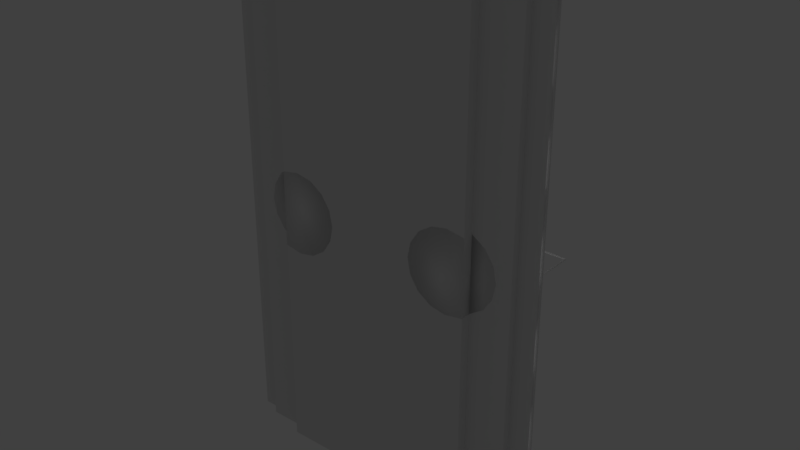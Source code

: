 # Source: tunnel.blend  (saved by Blender 2.77.0; exported with 4.5.12 LTS)
import bpy
from mathutils import Matrix  # noqa: F401  (used for matrix-valued properties, if any)

bpy.ops.wm.read_factory_settings(use_empty=True)
scene = bpy.context.scene
scene.name = 'Scene'

# ---- collections
col_collection_1 = bpy.data.collections.new('Collection 1'); scene.collection.children.link(col_collection_1)

# ---- materials (node trees are filled in below, after node groups)
mat_ray_material = bpy.data.materials.new('RAY_MATERIAL')
mat_ray_material.alpha_threshold = 0.0
mat_ray_material.use_transparent_shadow = False
mat_ray_material.preview_render_type = 'CUBE'
mat_ray_material.roughness = 0.5
mat_material = bpy.data.materials.new('MATERIAL')
mat_material.alpha_threshold = 0.0
mat_material.use_transparent_shadow = False
mat_material.preview_render_type = 'CUBE'
mat_material.roughness = 0.5

# ---- material node trees

# ---- world
world_world = bpy.data.worlds.new('World'); scene.world = world_world
world_world.color = (0.05088, 0.05088, 0.05088)
world_world.use_sun_shadow = False
world_world.sun_shadow_jitter_overblur = 0.0
world_world.cycles.sampling_method = 'MANUAL'

# ---- lights
light_x = bpy.data.lights.new('포인트', 'POINT')
light_x.transmission_factor = 0.0
light_x.energy = 1e+05
light_x.shadow_buffer_clip_start = 0.5
light_x.shadow_soft_size = 0.1
light_x.shadow_maximum_resolution = 0.006
light_x.use_absolute_resolution = True

# ---- meshes
me_x = bpy.data.meshes.new('원뿔')
me_x.from_pydata([(2.062, 1.0, -0.4949), (2.5, 0.9239, -0.4949), (2.812, -2.98e-08, 1.505), (2.5, -0.9239, -0.4949), (2.063, -1.0, -0.4949), (1.68, -0.9239, -0.4949), (1.355, -0.7071, -0.4949), (1.139, -0.3827, -0.4949), (1.063, -2.98e-08, -0.4949), (1.139, 0.3827, -0.4949), (1.355, 0.7071, -0.4949), (1.68, 0.9239, -0.4949), (2.5, 0.9239, -0.2449), (2.832, 0.7071, -0.2449), (3.049, 0.3827, -0.2449), (3.125, -5.96e-08, -0.2449), (3.049, -0.3827, -0.2449), (2.832, -0.7071, -0.2449), (2.5, -0.9239, -0.2449), (-2.062, 1.0, -0.4949), (-2.5, 0.9239, -0.4949), (-2.812, -2.98e-08, 1.505), (-2.5, -0.9239, -0.4949), (-2.063, -1.0, -0.4949), (-1.68, -0.9239, -0.4949), (-1.355, -0.7071, -0.4949), (-1.139, -0.3827, -0.4949), (-1.062, -2.98e-08, -0.4949), (-1.139, 0.3827, -0.4949), (-1.355, 0.7071, -0.4949), (-1.68, 0.9239, -0.4949), (-2.5, 0.9239, -0.2449), (-2.832, 0.7071, -0.2449), (-3.049, 0.3827, -0.2449), (-3.125, -5.96e-08, -0.2449), (-3.049, -0.3827, -0.2449), (-2.832, -0.7071, -0.2449), (-2.5, -0.9239, -0.2449)], [], [(4, 2, 5), (5, 2, 6), (6, 2, 7), (7, 2, 8), (8, 2, 9), (9, 2, 10), (10, 2, 11), (11, 2, 0), (0, 1, 3, 4, 5, 6, 7, 8, 9, 10, 11), (3, 1, 12, 18), (12, 13, 14, 15, 16, 17, 18), (17, 16, 2), (2, 16, 15), (14, 2, 15), (13, 2, 14), (17, 2, 18), (13, 12, 2), (1, 0, 12), (2, 12, 0), (4, 18, 2), (3, 18, 4), (23, 24, 21), (24, 25, 21), (25, 26, 21), (26, 27, 21), (27, 28, 21), (28, 29, 21), (29, 30, 21), (30, 19, 21), (19, 30, 29, 28, 27, 26, 25, 24, 23, 22, 20), (22, 37, 31, 20), (31, 37, 36, 35, 34, 33, 32), (36, 21, 35), (21, 34, 35), (33, 34, 21), (32, 33, 21), (36, 37, 21), (32, 21, 31), (20, 31, 19), (21, 19, 31), (23, 21, 37), (22, 23, 37)])
me_x.polygons.foreach_set('use_smooth', [True] * 42)
_uv = me_x.uv_layers.new(name='UV 맵')
_uv.uv.foreach_set('vector', [0.1172, 0.1805, 0.1053, 0.3518, 0.1159, 0.1436, 0.1159, 0.1436, 0.1053, 0.3518, 0.1142, 0.1118, 0.1142, 0.1118, 0.1053, 0.3518, 0.112, 0.08735, 0.112, 0.08735, 0.1053, 0.3518, 0.1095, 0.07231, 0.1077, 0.6368, 0.1053, 0.3518, 0.1102, 0.6259, 0.1102, 0.6259, 0.1053, 0.3518, 0.1125, 0.6052, 0.1125, 0.6052, 0.1053, 0.3518, 0.1145, 0.5765, 0.1145, 0.5765, 0.1053, 0.3518, 0.116, 0.5419, 0.1167, 0.6862, 0.1176, 0.7323, 0.1064, 0.8203, 0.1046, 0.7815, 0.1039, 0.7407, 0.1043, 0.6989, 0.1056, 0.6624, 0.1077, 0.6368, 0.1102, 0.6259, 0.1129, 0.6315, 0.1151, 0.6527, 0.1064, 0.8203, 0.1176, 0.7323, 0.1183, 0.7566, 0.1071, 0.8446, 0.1183, 0.7566, 0.118, 0.7992, 0.1167, 0.8357, 0.1146, 0.8613, 0.112, 0.8721, 0.1094, 0.8665, 0.1071, 0.8446, 0.1172, 0.2775, 0.1174, 0.3197, 0.1053, 0.3518, 0.1053, 0.3518, 0.1174, 0.3197, 0.1173, 0.3618, 0.1171, 0.4039, 0.1053, 0.3518, 0.1173, 0.3618, 0.1167, 0.4455, 0.1053, 0.3518, 0.1171, 0.4039, 0.1172, 0.2775, 0.1053, 0.3518, 0.1168, 0.2353, 0.1167, 0.4455, 0.1159, 0.4867, 0.1053, 0.3518, 0.1174, 0.4997, 0.116, 0.5419, 0.1159, 0.4867, 0.1053, 0.3518, 0.1159, 0.4867, 0.116, 0.5419, 0.1172, 0.1805, 0.1168, 0.2353, 0.1053, 0.3518, 0.1183, 0.2248, 0.1168, 0.2353, 0.1172, 0.1805, 0.1165, 0.1698, 0.1151, 0.1341, 0.1053, 0.3518, 0.1151, 0.1341, 0.1133, 0.1039, 0.1053, 0.3518, 0.1133, 0.1039, 0.111, 0.08158, 0.1053, 0.3518, 0.111, 0.08158, 0.1085, 0.06886, 0.1053, 0.3518, 0.1087, 0.6341, 0.1112, 0.6209, 0.1053, 0.3518, 0.1112, 0.6209, 0.1135, 0.5981, 0.1053, 0.3518, 0.1135, 0.5981, 0.1153, 0.5675, 0.1053, 0.3518, 0.1153, 0.5675, 0.1167, 0.5316, 0.1053, 0.3518, 0.1179, 0.675, 0.1162, 0.643, 0.1139, 0.624, 0.1112, 0.6209, 0.1087, 0.6341, 0.1067, 0.6616, 0.1055, 0.6993, 0.1053, 0.7414, 0.1062, 0.7815, 0.1081, 0.8186, 0.1189, 0.7202, 0.1081, 0.8186, 0.1089, 0.8421, 0.1198, 0.7438, 0.1189, 0.7202, 0.1198, 0.7438, 0.1089, 0.8421, 0.1113, 0.8619, 0.1139, 0.865, 0.1164, 0.8518, 0.1184, 0.8243, 0.1196, 0.7866, 0.1169, 0.2666, 0.1053, 0.3518, 0.1173, 0.3084, 0.1053, 0.3518, 0.1174, 0.3506, 0.1173, 0.3084, 0.1173, 0.3928, 0.1174, 0.3506, 0.1053, 0.3518, 0.117, 0.4348, 0.1173, 0.3928, 0.1053, 0.3518, 0.1169, 0.2666, 0.1163, 0.2248, 0.1053, 0.3518, 0.117, 0.4348, 0.1053, 0.3518, 0.1164, 0.4766, 0.1179, 0.4882, 0.1164, 0.4766, 0.1167, 0.5316, 0.1053, 0.3518, 0.1167, 0.5316, 0.1164, 0.4766, 0.1165, 0.1698, 0.1053, 0.3518, 0.1163, 0.2248, 0.1178, 0.2129, 0.1165, 0.1698, 0.1163, 0.2248])
me_x.materials.append(mat_ray_material)
me_x.use_remesh_preserve_volume = False
me_x.use_remesh_preserve_attributes = False
me_x.use_mirror_vertex_groups = False
me_x.update()
me_012 = bpy.data.meshes.new('큐브.012')
me_012.from_pydata([(3.2, -1.1, 1.25), (3.2, -1.1, -1.25), (2.8, -1.1, 1.25), (2.8, -1.1, -1.25), (2.8, -1.25, 1.25), (2.8, -1.25, -1.25), (-2.8, -1.25, -1.25), (-2.0, -1.25, 1.25), (2.0, -1.25, 1.25), (2.0, -1.25, -1.25), (-2.0, -1.25, -1.25), (-2.0, -1.45, 1.25), (2.0, -1.45, 1.25), (2.0, -1.45, -1.25), (-2.0, -1.45, -1.25), (-3.2, -1.1, -1.25), (-3.2, -1.1, 1.25), (-2.8, -1.25, 1.25), (-2.8, -1.1, -1.25), (-2.8, -1.1, 1.25)], [], [(1, 3, 2, 0), (3, 5, 4, 2), (10, 6, 17, 7), (5, 9, 8, 4), (10, 7, 11, 14), (13, 14, 11, 12), (8, 9, 13, 12), (16, 19, 18, 15), (19, 17, 6, 18)])
_uv = me_012.uv_layers.new(name='UV 맵')
_uv.uv.foreach_set('vector', [0.5, 5.274e-07, 0.66, 5.274e-07, 0.66, 1.0, 0.5, 1.0, 0.66, 5.274e-07, 0.72, 0.0, 0.72, 1.0, 0.66, 1.0, 0.83, 3.028e-05, 0.75, 7.749e-07, 0.75, 1.0, 0.83, 1.0, 0.75, 0.0, 0.83, 2.944e-05, 0.83, 1.0, 0.75, 1.0, 0.83, 3.028e-05, 0.83, 1.0, 0.91, 1.0, 0.91, 3.022e-05, 0.0, 0.0, 0.0, 0.0, 0.0, 0.0, 0.0, 0.0, 0.83, 1.0, 0.83, 2.944e-05, 0.91, 2.944e-05, 0.91, 1.0, 0.5, 1.0, 0.66, 1.0, 0.66, 5.364e-07, 0.5, 5.364e-07, 0.66, 1.0, 0.72, 1.0, 0.72, 5.364e-07, 0.66, 5.364e-07])
me_012.materials.append(mat_material)
me_012.use_remesh_preserve_volume = False
me_012.use_remesh_preserve_attributes = False
me_012.use_mirror_vertex_groups = False
me_012.update()
me_008 = bpy.data.meshes.new('실린더.008')
me_008.from_pydata([(193.3, -1.0, -0.658), (193.3, -1.0, 0.132), (192.5, -0.5, -0.658), (192.5, -0.5, 0.132), (192.5, 0.5, -0.658), (192.5, 0.5, 0.132), (193.3, 1.0, -0.658), (193.3, 1.0, 0.132), (194.2, 0.5, -0.658), (194.2, 0.5, 0.132), (194.2, -0.5, -0.658), (194.2, -0.5, 0.132), (193.3, -1.5, -0.658), (192.0, -0.75, -0.658), (192.0, 0.75, -0.658), (193.3, 1.5, -0.658), (194.6, 0.75, -0.658), (194.6, -0.75, -0.658), (193.3, -3.0, -0.708), (190.7, -1.5, -0.708), (190.7, 1.5, -0.708), (193.3, 3.0, -0.708), (195.9, 1.5, -0.708), (195.9, -1.5, -0.708), (192.3, -0.5, 0.1334), (192.3, -1.0, 0.142), (192.3, 0.5, 0.1334), (192.3, 1.0, 0.142), (192.3, 0.5, 0.1507), (192.3, -0.5, 0.1507), (154.3, -0.5, 0.1334), (154.3, -1.0, 0.142), (154.3, 0.5, 0.1334), (154.3, 1.0, 0.142), (154.3, 0.5, 0.1507), (154.3, -0.5, 0.1507), (154.3, -0.5, 0.1334), (154.3, -1.0, 0.142), (154.3, 0.5, 0.1334), (154.3, 1.0, 0.142), (154.3, 0.5, 0.1507), (154.3, -0.5, 0.1507), (153.3, -0.5, 0.1334), (153.3, -1.0, 0.142), (153.3, 0.5, 0.1334), (153.3, 1.0, 0.142), (153.3, 0.5, 0.1507), (153.3, -0.5, 0.1507), (152.3, -1.05, 0.1238), (151.6, -2.31, 0.132), (152.3, 1.05, 0.1238), (151.6, 2.31, 0.132), (152.3, 1.05, 0.1602), (152.3, -1.05, 0.1602), (151.3, -1.155, 0.122), (150.5, -2.541, 0.132), (151.3, 1.155, 0.122), (150.5, 2.541, 0.132), (151.3, 1.155, 0.162), (151.3, -1.155, 0.162), (149.3, -1.155, 0.122), (148.3, -2.541, 0.132), (149.3, 1.155, 0.122), (148.3, 2.541, 0.132), (149.3, 1.155, 0.162), (149.3, -1.155, 0.162), (148.3, -1.04, 0.124), (147.2, -2.287, 0.132), (148.3, 1.039, 0.124), (147.2, 2.287, 0.132), (148.3, 1.039, 0.16), (148.3, -1.04, 0.16), (146.1, -1.143, 0.132), (147.8, 2.663, 0.146), (146.1, 1.143, 0.132), (147.8, -2.663, 0.146), (147.3, 0.5197, 0.151), (147.3, -0.5198, 0.151), (154.3, -0.625, 0.1312), (154.3, -1.25, 0.142), (154.3, 0.625, 0.1312), (154.3, 1.25, 0.142), (154.3, 0.625, 0.1529), (154.3, -0.625, 0.1529), (153.3, -0.625, 0.1312), (153.3, -1.25, 0.142), (153.3, 0.625, 0.1312), (153.3, 1.25, 0.142), (153.3, 0.625, 0.1529), (153.3, -0.625, 0.1529), (148.8, 2.848, 0.147), (148.8, -2.848, 0.147), (-193.3, 1.0, -0.658), (-193.3, 1.0, 0.132), (-192.5, 0.5, -0.658), (-192.5, 0.5, 0.132), (-192.5, -0.5, -0.658), (-192.5, -0.5, 0.132), (-193.3, -1.0, -0.658), (-193.3, -1.0, 0.132), (-194.2, -0.5, -0.658), (-194.2, -0.5, 0.132), (-194.2, 0.5, -0.658), (-194.2, 0.5, 0.132), (-193.3, 1.5, -0.658), (-192.0, 0.75, -0.658), (-192.0, -0.75, -0.658), (-193.3, -1.5, -0.658), (-194.6, -0.75, -0.658), (-194.6, 0.75, -0.658), (-193.3, 3.0, -0.708), (-190.7, 1.5, -0.708), (-190.7, -1.5, -0.708), (-193.3, -3.0, -0.708), (-195.9, -1.5, -0.708), (-195.9, 1.5, -0.708), (-192.3, 0.5, 0.1334), (-192.3, 1.0, 0.142), (-192.3, -0.5, 0.1334), (-192.3, -1.0, 0.142), (-192.3, -0.5, 0.1507), (-192.3, 0.5, 0.1507), (-154.3, 0.5, 0.1334), (-154.3, 1.0, 0.142), (-154.3, -0.5, 0.1334), (-154.3, -1.0, 0.142), (-154.3, -0.5, 0.1507), (-154.3, 0.5, 0.1507), (-154.3, 0.5, 0.1334), (-154.3, 1.0, 0.142), (-154.3, -0.5, 0.1334), (-154.3, -1.0, 0.142), (-154.3, -0.5, 0.1507), (-154.3, 0.5, 0.1507), (-153.3, 0.5, 0.1334), (-153.3, 1.0, 0.142), (-153.3, -0.5, 0.1334), (-153.3, -1.0, 0.142), (-153.3, -0.5, 0.1507), (-153.3, 0.5, 0.1507), (-152.3, 1.05, 0.1238), (-151.6, 2.31, 0.132), (-152.3, -1.05, 0.1238), (-151.6, -2.31, 0.132), (-152.3, -1.05, 0.1602), (-152.3, 1.05, 0.1602), (-151.3, 1.155, 0.122), (-150.5, 2.541, 0.132), (-151.3, -1.155, 0.122), (-150.5, -2.541, 0.132), (-151.3, -1.155, 0.162), (-151.3, 1.155, 0.162), (-149.3, 1.155, 0.122), (-148.3, 2.541, 0.132), (-149.3, -1.155, 0.122), (-148.3, -2.541, 0.132), (-149.3, -1.155, 0.162), (-149.3, 1.155, 0.162), (-148.3, 1.04, 0.124), (-147.2, 2.287, 0.132), (-148.3, -1.039, 0.124), (-147.2, -2.287, 0.132), (-148.3, -1.039, 0.16), (-148.3, 1.04, 0.16), (-146.1, 1.143, 0.132), (-147.8, -2.663, 0.146), (-146.1, -1.143, 0.132), (-147.8, 2.663, 0.146), (-147.3, -0.5197, 0.151), (-147.3, 0.5198, 0.151), (-154.3, 0.625, 0.1312), (-154.3, 1.25, 0.142), (-154.3, -0.625, 0.1312), (-154.3, -1.25, 0.142), (-154.3, -0.625, 0.1529), (-154.3, 0.625, 0.1529), (-153.3, 0.625, 0.1312), (-153.3, 1.25, 0.142), (-153.3, -0.625, 0.1312), (-153.3, -1.25, 0.142), (-153.3, -0.625, 0.1529), (-153.3, 0.625, 0.1529), (-148.8, -2.848, 0.147), (-148.8, 2.848, 0.147)], [], [(0, 1, 3, 2), (2, 3, 5, 4), (4, 5, 7, 6), (6, 7, 9, 8), (9, 7, 27, 28), (8, 9, 11, 10), (10, 11, 1, 0), (0, 2, 13, 12), (16, 17, 23, 22), (4, 6, 15, 14), (10, 0, 12, 17), (6, 8, 16, 15), (2, 4, 14, 13), (8, 10, 17, 16), (18, 19, 20, 21, 22, 23), (14, 15, 21, 20), (12, 13, 19, 18), (17, 12, 18, 23), (15, 16, 22, 21), (13, 14, 20, 19), (27, 26, 32, 33), (5, 3, 24, 26), (11, 9, 28, 29), (3, 1, 25, 24), (7, 5, 26, 27), (1, 11, 29, 25), (24, 25, 31, 30), (25, 29, 35, 31), (28, 27, 33, 34), (26, 24, 30, 32), (29, 28, 34, 35), (44, 45, 87, 86), (42, 43, 49, 48), (38, 36, 78, 80), (47, 43, 85, 89), (41, 40, 82, 83), (42, 44, 86, 84), (36, 37, 79, 78), (53, 52, 58, 59), (43, 47, 53, 49), (46, 45, 51, 52), (44, 42, 48, 50), (47, 46, 52, 53), (45, 44, 50, 51), (61, 55, 91), (51, 50, 56, 57), (48, 49, 55, 54), (49, 53, 59, 55), (52, 51, 57, 58), (50, 48, 54, 56), (65, 64, 70, 71), (64, 58, 90), (56, 54, 60, 62), (59, 58, 64, 65), (57, 56, 62, 63), (54, 55, 61, 60), (71, 77, 75), (63, 62, 68, 69), (60, 61, 67, 66), (65, 71, 75, 91), (64, 90, 73, 70), (62, 60, 66, 68), (73, 76, 70), (68, 66, 72, 74), (71, 70, 76, 77), (69, 68, 74), (66, 67, 72), (76, 74, 72, 77), (80, 78, 84, 86), (83, 82, 88, 89), (81, 80, 86, 87), (78, 79, 85, 84), (79, 83, 89, 85), (82, 81, 87, 88), (37, 41, 83, 79), (39, 38, 80, 81), (45, 46, 88, 87), (43, 42, 84, 85), (40, 39, 81, 82), (46, 47, 89, 88), (73, 74, 76), (69, 74, 73), (72, 75, 77), (67, 75, 72), (57, 63, 90), (58, 57, 90), (63, 69, 73, 90), (59, 65, 91), (55, 59, 91), (67, 61, 91, 75), (92, 93, 95, 94), (94, 95, 97, 96), (96, 97, 99, 98), (98, 99, 101, 100), (101, 99, 119, 120), (100, 101, 103, 102), (102, 103, 93, 92), (92, 94, 105, 104), (108, 109, 115, 114), (96, 98, 107, 106), (102, 92, 104, 109), (98, 100, 108, 107), (94, 96, 106, 105), (100, 102, 109, 108), (110, 111, 112, 113, 114, 115), (106, 107, 113, 112), (104, 105, 111, 110), (109, 104, 110, 115), (107, 108, 114, 113), (105, 106, 112, 111), (119, 118, 124, 125), (97, 95, 116, 118), (103, 101, 120, 121), (95, 93, 117, 116), (99, 97, 118, 119), (93, 103, 121, 117), (116, 117, 123, 122), (117, 121, 127, 123), (120, 119, 125, 126), (118, 116, 122, 124), (121, 120, 126, 127), (136, 137, 179, 178), (134, 135, 141, 140), (130, 128, 170, 172), (139, 135, 177, 181), (133, 132, 174, 175), (134, 136, 178, 176), (128, 129, 171, 170), (145, 144, 150, 151), (135, 139, 145, 141), (138, 137, 143, 144), (136, 134, 140, 142), (139, 138, 144, 145), (137, 136, 142, 143), (153, 147, 183), (143, 142, 148, 149), (140, 141, 147, 146), (141, 145, 151, 147), (144, 143, 149, 150), (142, 140, 146, 148), (157, 156, 162, 163), (156, 150, 182), (148, 146, 152, 154), (151, 150, 156, 157), (149, 148, 154, 155), (146, 147, 153, 152), (163, 169, 167), (155, 154, 160, 161), (152, 153, 159, 158), (157, 163, 167, 183), (156, 182, 165, 162), (154, 152, 158, 160), (165, 168, 162), (160, 158, 164, 166), (163, 162, 168, 169), (161, 160, 166), (158, 159, 164), (168, 166, 164, 169), (172, 170, 176, 178), (175, 174, 180, 181), (173, 172, 178, 179), (170, 171, 177, 176), (171, 175, 181, 177), (174, 173, 179, 180), (129, 133, 175, 171), (131, 130, 172, 173), (137, 138, 180, 179), (135, 134, 176, 177), (132, 131, 173, 174), (138, 139, 181, 180), (165, 166, 168), (161, 166, 165), (164, 167, 169), (159, 167, 164), (149, 155, 182), (150, 149, 182), (155, 161, 165, 182), (151, 157, 183), (147, 151, 183), (159, 153, 183, 167)])
me_008.polygons.foreach_set('use_smooth', [0, 0, 0, 0, 0, 0, 0, 0, 0, 0, 0, 0, 0, 0, 0, 0, 0, 0, 0, 0, 0, 0, 0, 0, 0, 0, 0, 0, 0, 0, 0, 1, 1, 0, 1, 0, 1, 0, 1, 1, 1, 1, 1, 1, 1, 1, 1, 1, 1, 1, 1, 1, 1, 1, 1, 1, 1, 1, 1, 1, 1, 1, 1, 1, 1, 1, 1, 1, 1, 1, 1, 1, 1, 1, 0, 0, 1, 1, 0, 1, 1, 1, 1, 1, 1, 1, 1, 1, 1, 1, 0, 0, 0, 0, 0, 0, 0, 0, 0, 0, 0, 0, 0, 0, 0, 0, 0, 0, 0, 0, 0, 0, 0, 0, 0, 0, 0, 0, 0, 0, 0, 1, 1, 0, 1, 0, 1, 0, 1, 1, 1, 1, 1, 1, 1, 1, 1, 1, 1, 1, 1, 1, 1, 1, 1, 1, 1, 1, 1, 1, 1, 1, 1, 1, 1, 1, 1, 1, 1, 1, 1, 1, 1, 1, 0, 0, 1, 1, 0, 1, 1, 1, 1, 1, 1, 1, 1, 1, 1, 1])
_uv = me_008.uv_layers.new(name='UV 맵')
_uv.uv.foreach_set('vector', [0.5866, 0.2422, 0.5894, 0.2476, 0.5887, 0.2677, 0.5839, 0.2599, 0.5839, 0.2599, 0.5887, 0.2677, 0.5883, 0.2867, 0.5833, 0.2838, 0.5833, 0.2838, 0.5883, 0.2867, 0.587, 0.3067, 0.5834, 0.3078, 0.5834, 0.3078, 0.587, 0.3067, 0.5873, 0.3195, 0.585, 0.3254, 0.5873, 0.3195, 0.587, 0.3067, 0.5899, 0.2944, 0.5909, 0.3014, 0.585, 0.3254, 0.5873, 0.3195, 0.5893, 0.3261, 0.588, 0.3324, 0.5895, 0.2351, 0.5903, 0.238, 0.5894, 0.2476, 0.5866, 0.2422, 0.5866, 0.2422, 0.5839, 0.2599, 0.582, 0.257, 0.5853, 0.2373, 0.5836, 0.3301, 0.5881, 0.3384, 0.5889, 0.3575, 0.5799, 0.3442, 0.5833, 0.2838, 0.5834, 0.3078, 0.5813, 0.3085, 0.581, 0.2821, 0.5895, 0.2351, 0.5866, 0.2422, 0.5853, 0.2373, 0.5897, 0.2296, 0.5834, 0.3078, 0.585, 0.3254, 0.5836, 0.3301, 0.5813, 0.3085, 0.5839, 0.2599, 0.5833, 0.2838, 0.581, 0.2821, 0.582, 0.257, 0.585, 0.3254, 0.588, 0.3324, 0.5881, 0.3384, 0.5836, 0.3301, 0.5906, 0.3955, 0.5832, 0.4203, 0.5741, 0.4071, 0.5725, 0.3691, 0.5799, 0.3442, 0.5889, 0.3575, 0.581, 0.2821, 0.5813, 0.3085, 0.5758, 0.3108, 0.5758, 0.2768, 0.5853, 0.2373, 0.582, 0.257, 0.5774, 0.2491, 0.5821, 0.2229, 0.5897, 0.2296, 0.5853, 0.2373, 0.5821, 0.2229, 0.5906, 0.2121, 0.5813, 0.3085, 0.5836, 0.3301, 0.5799, 0.3442, 0.5758, 0.3108, 0.582, 0.257, 0.581, 0.2821, 0.5758, 0.2768, 0.5774, 0.2491, 0.5899, 0.2944, 0.5889, 0.2861, 0.6083, 0.2756, 0.6083, 0.2837, 0.5883, 0.2867, 0.5887, 0.2677, 0.5894, 0.2691, 0.5889, 0.2861, 0.5893, 0.3261, 0.5873, 0.3195, 0.5909, 0.3014, 0.5924, 0.3131, 0.5887, 0.2677, 0.5894, 0.2476, 0.5909, 0.261, 0.5894, 0.2691, 0.587, 0.3067, 0.5883, 0.2867, 0.5889, 0.2861, 0.5899, 0.2944, 0.5894, 0.2476, 0.5903, 0.238, 0.5918, 0.2551, 0.5909, 0.261, 0.5894, 0.2691, 0.5909, 0.261, 0.6082, 0.2554, 0.6082, 0.2635, 0.5909, 0.261, 0.5918, 0.2551, 0.6082, 0.2472, 0.6082, 0.2554, 0.5909, 0.3014, 0.5899, 0.2944, 0.6083, 0.2837, 0.6083, 0.2919, 0.5889, 0.2861, 0.5894, 0.2691, 0.6082, 0.2635, 0.6083, 0.2756, 0.5924, 0.3131, 0.5909, 0.3014, 0.6083, 0.2919, 0.6084, 0.3041, 0.6153, 0.5, 0.6153, 0.5, 0.6153, 0.5, 0.6153, 0.5, 0.6153, 0.5, 0.6153, 0.5, 0.6153, 0.5, 0.6153, 0.5, 0.6153, 0.5, 0.6153, 0.5, 0.6153, 0.5, 0.6153, 0.5, 0.6153, 0.5, 0.6153, 0.5, 0.6153, 0.5, 0.6153, 0.5, 0.6153, 0.5, 0.6153, 0.5, 0.6153, 0.5, 0.6153, 0.5, 0.6153, 0.5, 0.6153, 0.5, 0.6153, 0.5, 0.6153, 0.5, 0.6153, 0.5, 0.6153, 0.5, 0.6153, 0.5, 0.6153, 0.5, 0.6153, 0.5, 0.6153, 0.5, 0.6153, 0.5, 0.6153, 0.5, 0.6153, 0.5, 0.6153, 0.5, 0.6153, 0.5, 0.6153, 0.5, 0.6153, 0.5, 0.6153, 0.5, 0.6153, 0.5, 0.6153, 0.5, 0.6153, 0.5, 0.6153, 0.5, 0.6153, 0.5, 0.6153, 0.5, 0.6153, 0.5, 0.6153, 0.5, 0.6153, 0.5, 0.6153, 0.5, 0.6153, 0.5, 0.6153, 0.5, 0.6153, 0.5, 0.6153, 0.5, 0.6153, 0.5, 0.6153, 0.5, 0.6153, 0.5, 0.6153, 0.5, 0.6153, 0.5, 0.6153, 0.5, 0.6153, 0.5, 0.6153, 0.5, 0.6153, 0.5, 0.6153, 0.5, 0.6153, 0.5, 0.6153, 0.5, 0.6153, 0.5, 0.6153, 0.5, 0.6153, 0.5, 0.6153, 0.5, 0.6153, 0.5, 0.6153, 0.5, 0.6153, 0.5, 0.6153, 0.5, 0.6153, 0.5, 0.6153, 0.5, 0.6153, 0.5, 0.6153, 0.5, 0.6153, 0.5, 0.6153, 0.5, 0.6153, 0.5, 0.6153, 0.5, 0.6153, 0.5, 0.6153, 0.5, 0.6153, 0.5, 0.6153, 0.5, 0.6153, 0.5, 0.6153, 0.5, 0.6153, 0.5, 0.6153, 0.5, 0.6153, 0.5, 0.6153, 0.5, 0.6153, 0.5, 0.6153, 0.5, 0.6153, 0.5, 0.6153, 0.5, 0.6153, 0.5, 0.6153, 0.5, 0.6153, 0.5, 0.6153, 0.5, 0.6153, 0.5, 0.6153, 0.5, 0.6153, 0.5, 0.6153, 0.5, 0.6153, 0.5, 0.6153, 0.5, 0.6153, 0.5, 0.6153, 0.5, 0.6153, 0.5, 0.6153, 0.5, 0.6153, 0.5, 0.6153, 0.5, 0.6153, 0.5, 0.6153, 0.5, 0.6153, 0.5, 0.6153, 0.5, 0.6153, 0.5, 0.6153, 0.5, 0.6153, 0.5, 0.6153, 0.5, 0.6153, 0.5, 0.6153, 0.5, 0.6153, 0.5, 0.6153, 0.5, 0.6153, 0.5, 0.6153, 0.5, 0.6153, 0.5, 0.6153, 0.5, 0.6153, 0.5, 0.6153, 0.5, 0.6153, 0.5, 0.6153, 0.5, 0.6153, 0.5, 0.6153, 0.5, 0.6153, 0.5, 0.6153, 0.5, 0.6153, 0.5, 0.6153, 0.5, 0.6153, 0.5, 0.6153, 0.5, 0.6153, 0.5, 0.6153, 0.5, 0.6153, 0.5, 0.6153, 0.5, 0.6153, 0.5, 0.6153, 0.5, 0.6153, 0.5, 0.6153, 0.5, 0.6153, 0.5, 0.6153, 0.5, 0.6153, 0.5, 0.6153, 0.5, 0.6153, 0.5, 0.6153, 0.5, 0.6153, 0.5, 0.6153, 0.5, 0.6153, 0.5, 0.6153, 0.5, 0.6153, 0.5, 0.6153, 0.5, 0.6153, 0.5, 0.6153, 0.5, 0.6153, 0.5, 0.6153, 0.5, 0.6153, 0.5, 0.6153, 0.5, 0.6153, 0.5, 0.6153, 0.5, 0.6153, 0.5, 0.6153, 0.5, 0.6153, 0.5, 0.6153, 0.5, 0.6153, 0.5, 0.6153, 0.5, 0.6153, 0.5, 0.6153, 0.5, 0.6153, 0.5, 0.6153, 0.5, 0.6153, 0.5, 0.6153, 0.5, 0.6153, 0.5, 0.6153, 0.5, 0.6153, 0.5, 0.6153, 0.5, 0.6153, 0.5, 0.6153, 0.5, 0.6153, 0.5, 0.6153, 0.5, 0.6153, 0.5, 0.6153, 0.5, 0.6153, 0.5, 0.6153, 0.5, 0.6153, 0.5, 0.6153, 0.5, 0.6153, 0.5, 0.6153, 0.5, 0.6153, 0.5, 0.6153, 0.5, 0.6153, 0.5, 0.6153, 0.5, 0.6153, 0.5, 0.6153, 0.5, 0.6153, 0.5, 0.6153, 0.5, 0.6153, 0.5, 0.6153, 0.5, 0.6153, 0.5, 0.6153, 0.5, 0.6153, 0.5, 0.6153, 0.5, 0.6153, 0.5, 0.6153, 0.5, 0.6153, 0.5, 0.6153, 0.5, 0.6153, 0.5, 0.6153, 0.5, 0.6153, 0.5, 0.6153, 0.5, 0.6153, 0.5, 0.6153, 0.5, 0.6153, 0.5, 0.6153, 0.5, 0.6153, 0.5, 0.6153, 0.5, 0.5657, 0.4289, 0.5684, 0.4292, 0.5691, 0.4328, 0.565, 0.4333, 0.565, 0.4333, 0.5691, 0.4328, 0.5696, 0.4365, 0.5661, 0.4378, 0.5661, 0.4378, 0.5696, 0.4365, 0.5699, 0.4405, 0.5677, 0.4415, 0.5677, 0.4415, 0.5699, 0.4405, 0.5707, 0.4427, 0.5697, 0.4432, 0.5707, 0.4427, 0.5699, 0.4405, 0.5712, 0.4377, 0.572, 0.4389, 0.5693, 0.4253, 0.5698, 0.4261, 0.5686, 0.4272, 0.5673, 0.4261, 0.5673, 0.4261, 0.5686, 0.4272, 0.5684, 0.4292, 0.5657, 0.4289, 0.5657, 0.4289, 0.565, 0.4333, 0.5633, 0.4333, 0.5643, 0.4285, 0.5695, 0.4244, 0.5666, 0.4252, 0.5649, 0.4224, 0.5705, 0.4216, 0.5661, 0.4378, 0.5677, 0.4415, 0.5665, 0.4424, 0.5644, 0.4381, 0.5673, 0.4261, 0.5657, 0.4289, 0.5643, 0.4285, 0.5666, 0.4252, 0.5677, 0.4415, 0.5697, 0.4432, 0.5697, 0.4443, 0.5665, 0.4424, 0.565, 0.4333, 0.5661, 0.4378, 0.5644, 0.4381, 0.5633, 0.4333, 0.5693, 0.4253, 0.5673, 0.4261, 0.5666, 0.4252, 0.5695, 0.4244, 0.5615, 0.4179, 0.5636, 0.4127, 0.5692, 0.412, 0.5726, 0.4164, 0.5705, 0.4216, 0.5649, 0.4224, 0.5644, 0.4381, 0.5665, 0.4424, 0.5634, 0.4449, 0.5603, 0.4389, 0.5643, 0.4285, 0.5633, 0.4333, 0.5594, 0.4333, 0.5607, 0.4273, 0.5666, 0.4252, 0.5643, 0.4285, 0.5607, 0.4273, 0.5649, 0.4224, 0.5665, 0.4424, 0.5697, 0.4443, 0.57, 0.4479, 0.5634, 0.4449, 0.5633, 0.4333, 0.5644, 0.4381, 0.5603, 0.4389, 0.5594, 0.4333, 0.5712, 0.4377, 0.5701, 0.4362, 0.5725, 0.4357, 0.5725, 0.4372, 0.5696, 0.4365, 0.5691, 0.4328, 0.5696, 0.433, 0.5701, 0.4362, 0.5686, 0.4272, 0.5698, 0.4261, 0.572, 0.4281, 0.571, 0.4301, 0.5691, 0.4328, 0.5684, 0.4292, 0.5704, 0.4314, 0.5696, 0.433, 0.5699, 0.4405, 0.5696, 0.4365, 0.5701, 0.4362, 0.5712, 0.4377, 0.5684, 0.4292, 0.5686, 0.4272, 0.571, 0.4301, 0.5704, 0.4314, 0.5696, 0.433, 0.5704, 0.4314, 0.5725, 0.4319, 0.5725, 0.4334, 0.5704, 0.4314, 0.571, 0.4301, 0.5725, 0.4303, 0.5725, 0.4319, 0.572, 0.4389, 0.5712, 0.4377, 0.5725, 0.4372, 0.5725, 0.4387, 0.5701, 0.4362, 0.5696, 0.433, 0.5725, 0.4334, 0.5725, 0.4357, 0.571, 0.4301, 0.572, 0.4281, 0.5725, 0.428, 0.5725, 0.4303, 0.6608, 0.5, 0.6608, 0.5, 0.6608, 0.5, 0.6608, 0.5, 0.6608, 0.5, 0.6608, 0.5, 0.6608, 0.5, 0.6608, 0.5, 0.6608, 0.5, 0.6608, 0.5, 0.6608, 0.5, 0.6608, 0.5, 0.6608, 0.5, 0.6608, 0.5, 0.6608, 0.5, 0.6608, 0.5, 0.6608, 0.5, 0.6608, 0.5, 0.6608, 0.5, 0.6608, 0.5, 0.6608, 0.5, 0.6608, 0.5, 0.6608, 0.5, 0.6608, 0.5, 0.6608, 0.5, 0.6608, 0.5, 0.6608, 0.5, 0.6608, 0.5, 0.6608, 0.5, 0.6608, 0.5, 0.6608, 0.5, 0.6608, 0.5, 0.6608, 0.5, 0.6608, 0.5, 0.6608, 0.5, 0.6608, 0.5, 0.6608, 0.5, 0.6608, 0.5, 0.6608, 0.5, 0.6608, 0.5, 0.6608, 0.5, 0.6608, 0.5, 0.6608, 0.5, 0.6608, 0.5, 0.6608, 0.5, 0.6608, 0.5, 0.6608, 0.5, 0.6608, 0.5, 0.6608, 0.5, 0.6608, 0.5, 0.6608, 0.5, 0.6608, 0.5, 0.6608, 0.5, 0.6608, 0.5, 0.6608, 0.5, 0.6608, 0.5, 0.6608, 0.5, 0.6608, 0.5, 0.6608, 0.5, 0.6608, 0.5, 0.6608, 0.5, 0.6608, 0.5, 0.6608, 0.5, 0.6608, 0.5, 0.6608, 0.5, 0.6608, 0.5, 0.6608, 0.5, 0.6608, 0.5, 0.6608, 0.5, 0.6608, 0.5, 0.6608, 0.5, 0.6608, 0.5, 0.6608, 0.5, 0.6608, 0.5, 0.6608, 0.5, 0.6608, 0.5, 0.6608, 0.5, 0.6608, 0.5, 0.6608, 0.5, 0.6608, 0.5, 0.6608, 0.5, 0.6608, 0.5, 0.6608, 0.5, 0.6608, 0.5, 0.6608, 0.5, 0.6608, 0.5, 0.6608, 0.5, 0.6608, 0.5, 0.6608, 0.5, 0.6608, 0.5, 0.6608, 0.5, 0.6608, 0.5, 0.6608, 0.5, 0.6608, 0.5, 0.6608, 0.5, 0.6608, 0.5, 0.6608, 0.5, 0.6608, 0.5, 0.6608, 0.5, 0.6608, 0.5, 0.6608, 0.5, 0.6608, 0.5, 0.6608, 0.5, 0.6608, 0.5, 0.6608, 0.5, 0.6608, 0.5, 0.6608, 0.5, 0.6608, 0.5, 0.6608, 0.5, 0.6608, 0.5, 0.6608, 0.5, 0.6608, 0.5, 0.6608, 0.5, 0.6608, 0.5, 0.6608, 0.5, 0.6608, 0.5, 0.6608, 0.5, 0.6608, 0.5, 0.6608, 0.5, 0.6608, 0.5, 0.6608, 0.5, 0.6608, 0.5, 0.6608, 0.5, 0.6608, 0.5, 0.6608, 0.5, 0.6608, 0.5, 0.6608, 0.5, 0.6608, 0.5, 0.6608, 0.5, 0.6608, 0.5, 0.6608, 0.5, 0.6608, 0.5, 0.6608, 0.5, 0.6608, 0.5, 0.6608, 0.5, 0.6608, 0.5, 0.6608, 0.5, 0.6608, 0.5, 0.6608, 0.5, 0.6608, 0.5, 0.6608, 0.5, 0.6608, 0.5, 0.6608, 0.5, 0.6608, 0.5, 0.6608, 0.5, 0.6608, 0.5, 0.6608, 0.5, 0.6608, 0.5, 0.6608, 0.5, 0.6608, 0.5, 0.6608, 0.5, 0.6608, 0.5, 0.6608, 0.5, 0.6608, 0.5, 0.6608, 0.5, 0.6608, 0.5, 0.6608, 0.5, 0.6608, 0.5, 0.6608, 0.5, 0.6608, 0.5, 0.6608, 0.5, 0.6608, 0.5, 0.6608, 0.5, 0.6608, 0.5, 0.6608, 0.5, 0.6608, 0.5, 0.6608, 0.5, 0.6608, 0.5, 0.6608, 0.5, 0.6608, 0.5, 0.6608, 0.5, 0.6608, 0.5, 0.6608, 0.5, 0.6608, 0.5, 0.6608, 0.5, 0.6608, 0.5, 0.6608, 0.5, 0.6608, 0.5, 0.6608, 0.5, 0.6608, 0.5, 0.6608, 0.5, 0.6608, 0.5, 0.6608, 0.5, 0.6608, 0.5, 0.6608, 0.5, 0.6608, 0.5, 0.6608, 0.5, 0.6608, 0.5, 0.6608, 0.5, 0.6608, 0.5, 0.6608, 0.5, 0.6608, 0.5, 0.6608, 0.5, 0.6608, 0.5, 0.6608, 0.5, 0.6608, 0.5, 0.6608, 0.5, 0.6608, 0.5, 0.6608, 0.5, 0.6608, 0.5, 0.6608, 0.5, 0.6608, 0.5, 0.6608, 0.5, 0.6608, 0.5, 0.6608, 0.5, 0.6608, 0.5, 0.6608, 0.5, 0.6608, 0.5, 0.6608, 0.5, 0.6608, 0.5, 0.6608, 0.5, 0.6608, 0.5, 0.6608, 0.5, 0.6608, 0.5, 0.6608, 0.5, 0.6608, 0.5, 0.6608, 0.5, 0.6608, 0.5, 0.6608, 0.5, 0.6608, 0.5, 0.6608, 0.5, 0.6608, 0.5])
me_008.materials.append(mat_material)
me_008.use_remesh_preserve_volume = False
me_008.use_remesh_preserve_attributes = False
me_008.use_mirror_vertex_groups = False
me_008.update()
me_003 = bpy.data.meshes.new('큐브.003')
me_003.from_pydata([(3.0, -0.705, -1.25), (2.965, -0.7196, -1.25), (2.95, -0.755, -1.25), (2.965, -0.7904, -1.25), (3.0, -0.805, -1.25), (3.035, -0.7904, -1.25), (3.05, -0.755, -1.25), (3.035, -0.7196, -1.25), (-3.0, -0.705, -1.25), (-3.035, -0.7196, -1.25), (-3.05, -0.755, -1.25), (-3.035, -0.7904, -1.25), (-3.0, -0.805, -1.25), (-2.965, -0.7904, -1.25), (-2.95, -0.755, -1.25), (-2.965, -0.7196, -1.25), (-3.015, -0.795, -1.25), (-3.015, -1.1, -1.25), (-2.985, -0.795, -1.25), (-2.985, -1.1, -1.25), (-2.985, -0.795, -0.8333), (-2.985, -0.795, -0.4167), (-2.985, -0.795, 2.961e-07), (-2.985, -0.795, 0.4167), (-2.985, -0.795, 0.8333), (-2.985, -1.1, 0.8333), (-2.985, -1.1, 0.4167), (-2.985, -1.1, 2.365e-07), (-2.985, -1.1, -0.4167), (-2.985, -1.1, -0.8333), (-3.015, -1.1, -0.8333), (-3.015, -1.1, -0.4167), (-3.015, -1.1, 1.769e-07), (-3.015, -1.1, 0.4167), (-3.015, -1.1, 0.8333), (-3.015, -0.795, -0.8333), (-3.015, -0.795, -0.4167), (-3.015, -0.795, 1.769e-07), (-3.015, -0.795, 0.4167), (-3.015, -0.795, 0.8333), (2.985, -0.795, -1.25), (2.985, -1.1, -1.25), (3.015, -0.795, -1.25), (3.015, -1.1, -1.25), (3.015, -0.795, -0.8333), (3.015, -0.795, -0.4167), (3.015, -0.795, -6.098e-07), (3.015, -0.795, 0.4167), (3.015, -0.795, 0.8333), (3.015, -1.1, 0.8333), (3.015, -1.1, 0.4167), (3.015, -1.1, -6.694e-07), (3.015, -1.1, -0.4167), (3.015, -1.1, -0.8333), (2.985, -1.1, -0.8333), (2.985, -1.1, -0.4167), (2.985, -1.1, -7.291e-07), (2.985, -1.1, 0.4167), (2.985, -1.1, 0.8333), (2.985, -0.795, -0.8333), (2.985, -0.795, -0.4167), (2.985, -0.795, -7.291e-07), (2.985, -0.795, 0.4167), (2.985, -0.795, 0.8333), (3.0, -0.705, 3.75), (2.965, -0.7196, 3.75), (2.95, -0.755, 3.75), (2.965, -0.7904, 3.75), (3.0, -0.805, 3.75), (3.035, -0.7904, 3.75), (3.05, -0.755, 3.75), (3.035, -0.7196, 3.75), (-3.0, -0.705, 3.75), (-3.035, -0.7196, 3.75), (-3.05, -0.755, 3.75), (-3.035, -0.7904, 3.75), (-3.0, -0.805, 3.75), (-2.965, -0.7904, 3.75), (-2.95, -0.755, 3.75), (-2.965, -0.7196, 3.75), (-3.015, -0.795, 1.25), (-3.015, -1.1, 1.25), (-2.985, -0.795, 1.25), (-2.985, -1.1, 1.25), (-2.985, -0.795, 1.667), (-2.985, -0.795, 2.083), (-2.985, -0.795, 2.5), (-2.985, -0.795, 2.917), (-2.985, -0.795, 3.333), (-2.985, -1.1, 3.333), (-2.985, -1.1, 2.917), (-2.985, -1.1, 2.5), (-2.985, -1.1, 2.083), (-2.985, -1.1, 1.667), (-3.015, -1.1, 1.667), (-3.015, -1.1, 2.083), (-3.015, -1.1, 2.5), (-3.015, -1.1, 2.917), (-3.015, -1.1, 3.333), (-3.015, -0.795, 1.667), (-3.015, -0.795, 2.083), (-3.015, -0.795, 2.5), (-3.015, -0.795, 2.917), (-3.015, -0.795, 3.333), (2.985, -0.795, 1.25), (2.985, -1.1, 1.25), (3.015, -0.795, 1.25), (3.015, -1.1, 1.25), (3.015, -0.795, 1.667), (3.015, -0.795, 2.083), (3.015, -0.795, 2.5), (3.015, -0.795, 2.917), (3.015, -0.795, 3.333), (3.015, -1.1, 3.333), (3.015, -1.1, 2.917), (3.015, -1.1, 2.5), (3.015, -1.1, 2.083), (3.015, -1.1, 1.667), (2.985, -1.1, 1.667), (2.985, -1.1, 2.083), (2.985, -1.1, 2.5), (2.985, -1.1, 2.917), (2.985, -1.1, 3.333), (2.985, -0.795, 1.667), (2.985, -0.795, 2.083), (2.985, -0.795, 2.5), (2.985, -0.795, 2.917), (2.985, -0.795, 3.333)], [], [(17, 16, 18, 19), (19, 18, 20, 29), (28, 21, 22, 27), (26, 23, 24, 25), (16, 17, 30, 35), (36, 31, 32, 37), (38, 33, 34, 39), (41, 40, 42, 43), (43, 42, 44, 53), (52, 45, 46, 51), (50, 47, 48, 49), (40, 41, 54, 59), (60, 55, 56, 61), (62, 57, 58, 63), (21, 28, 31, 36), (23, 26, 33, 38), (45, 52, 55, 60), (47, 50, 57, 62), (65, 1, 2, 66), (66, 2, 3, 67), (67, 3, 4, 68), (68, 4, 5, 69), (69, 5, 6, 70), (70, 6, 7, 71), (71, 7, 0, 64), (72, 8, 9, 73), (73, 9, 10, 74), (74, 10, 11, 75), (75, 11, 12, 76), (76, 12, 13, 77), (77, 13, 14, 78), (78, 14, 15, 79), (79, 15, 8, 72), (81, 80, 82, 83), (83, 82, 84, 93), (92, 85, 86, 91), (90, 87, 88, 89), (80, 81, 94, 99), (100, 95, 96, 101), (102, 97, 98, 103), (105, 104, 106, 107), (107, 106, 108, 117), (116, 109, 110, 115), (114, 111, 112, 113), (104, 105, 118, 123), (124, 119, 120, 125), (126, 121, 122, 127), (85, 92, 95, 100), (87, 90, 97, 102), (109, 116, 119, 124), (111, 114, 121, 126), (64, 0, 1, 65)])
me_003.polygons.foreach_set('use_smooth', [0, 0, 0, 0, 0, 0, 0, 0, 0, 0, 0, 0, 0, 0, 0, 0, 0, 0, 1, 1, 1, 1, 1, 1, 1, 1, 1, 1, 1, 1, 1, 1, 1, 0, 0, 0, 0, 0, 0, 0, 0, 0, 0, 0, 0, 0, 0, 0, 0, 0, 0, 1])
_uv = me_003.uv_layers.new(name='UV 맵')
_uv.uv.foreach_set('vector', [0.3441, 0.2493, 0.3565, 0.2493, 0.3565, 0.2506, 0.3441, 0.2506, 0.3441, 0.2506, 0.3565, 0.2506, 0.3565, 0.2675, 0.3441, 0.2675, 0.3441, 0.2506, 0.3565, 0.2506, 0.3565, 0.2675, 0.3441, 0.2675, 0.3441, 0.2506, 0.3565, 0.2506, 0.3565, 0.2675, 0.3441, 0.2675, 0.3565, 0.2493, 0.3441, 0.2493, 0.3441, 0.2324, 0.3565, 0.2324, 0.3565, 0.2493, 0.3441, 0.2493, 0.3441, 0.2324, 0.3565, 0.2324, 0.3565, 0.2493, 0.3441, 0.2493, 0.3441, 0.2324, 0.3565, 0.2324, 0.3441, 0.2493, 0.3565, 0.2493, 0.3565, 0.2506, 0.3441, 0.2506, 0.3441, 0.2506, 0.3565, 0.2506, 0.3565, 0.2675, 0.3441, 0.2675, 0.3441, 0.2506, 0.3565, 0.2506, 0.3565, 0.2675, 0.3441, 0.2675, 0.3441, 0.2506, 0.3565, 0.2506, 0.3565, 0.2675, 0.3441, 0.2675, 0.3565, 0.2493, 0.3441, 0.2493, 0.3441, 0.2324, 0.3565, 0.2324, 0.3565, 0.2493, 0.3441, 0.2493, 0.3441, 0.2324, 0.3565, 0.2324, 0.3565, 0.2493, 0.3441, 0.2493, 0.3441, 0.2324, 0.3565, 0.2324, 0.3565, 0.2506, 0.3441, 0.2506, 0.3441, 0.2493, 0.3565, 0.2493, 0.3565, 0.2506, 0.3441, 0.2506, 0.3441, 0.2493, 0.3565, 0.2493, 0.3565, 0.2506, 0.3441, 0.2506, 0.3441, 0.2493, 0.3565, 0.2493, 0.3565, 0.2506, 0.3441, 0.2506, 0.3441, 0.2493, 0.3565, 0.2493, 0.357, 0.2324, 0.357, 0.2497, 0.3556, 0.2497, 0.3556, 0.2324, 0.3556, 0.2324, 0.3556, 0.2497, 0.3543, 0.2497, 0.3543, 0.2324, 0.3543, 0.2324, 0.3543, 0.2497, 0.353, 0.2497, 0.353, 0.2324, 0.353, 0.2324, 0.353, 0.2497, 0.3517, 0.2497, 0.3517, 0.2324, 0.3517, 0.2324, 0.3517, 0.2497, 0.3503, 0.2497, 0.3503, 0.2324, 0.3503, 0.2324, 0.3503, 0.2497, 0.349, 0.2497, 0.349, 0.2324, 0.349, 0.2324, 0.349, 0.2497, 0.3477, 0.2497, 0.3477, 0.2324, 0.3477, 0.2497, 0.3477, 0.2324, 0.349, 0.2324, 0.349, 0.2497, 0.349, 0.2497, 0.349, 0.2324, 0.3503, 0.2324, 0.3503, 0.2497, 0.3503, 0.2497, 0.3503, 0.2324, 0.3517, 0.2324, 0.3517, 0.2497, 0.3517, 0.2497, 0.3517, 0.2324, 0.353, 0.2324, 0.353, 0.2497, 0.353, 0.2497, 0.353, 0.2324, 0.3543, 0.2324, 0.3543, 0.2497, 0.3543, 0.2497, 0.3543, 0.2324, 0.3556, 0.2324, 0.3556, 0.2497, 0.3556, 0.2497, 0.3556, 0.2324, 0.357, 0.2324, 0.357, 0.2497, 0.357, 0.2497, 0.357, 0.2324, 0.3583, 0.2324, 0.3583, 0.2497, 0.3441, 0.2493, 0.3565, 0.2493, 0.3565, 0.2506, 0.3441, 0.2506, 0.3441, 0.2506, 0.3565, 0.2506, 0.3565, 0.2675, 0.3441, 0.2675, 0.3441, 0.2506, 0.3565, 0.2506, 0.3565, 0.2675, 0.3441, 0.2675, 0.3441, 0.2506, 0.3565, 0.2506, 0.3565, 0.2675, 0.3441, 0.2675, 0.3565, 0.2493, 0.3441, 0.2493, 0.3441, 0.2324, 0.3565, 0.2324, 0.3565, 0.2493, 0.3441, 0.2493, 0.3441, 0.2324, 0.3565, 0.2324, 0.3565, 0.2493, 0.3441, 0.2493, 0.3441, 0.2324, 0.3565, 0.2324, 0.3441, 0.2493, 0.3565, 0.2493, 0.3565, 0.2506, 0.3441, 0.2506, 0.3441, 0.2506, 0.3565, 0.2506, 0.3565, 0.2675, 0.3441, 0.2675, 0.3441, 0.2506, 0.3565, 0.2506, 0.3565, 0.2675, 0.3441, 0.2675, 0.3441, 0.2506, 0.3565, 0.2506, 0.3565, 0.2675, 0.3441, 0.2675, 0.3565, 0.2493, 0.3441, 0.2493, 0.3441, 0.2324, 0.3565, 0.2324, 0.3565, 0.2493, 0.3441, 0.2493, 0.3441, 0.2324, 0.3565, 0.2324, 0.3565, 0.2493, 0.3441, 0.2493, 0.3441, 0.2324, 0.3565, 0.2324, 0.3565, 0.2506, 0.3441, 0.2506, 0.3441, 0.2493, 0.3565, 0.2493, 0.3565, 0.2506, 0.3441, 0.2506, 0.3441, 0.2493, 0.3565, 0.2493, 0.3565, 0.2506, 0.3441, 0.2506, 0.3441, 0.2493, 0.3565, 0.2493, 0.3565, 0.2506, 0.3441, 0.2506, 0.3441, 0.2493, 0.3565, 0.2493, 0.3583, 0.2324, 0.3583, 0.2497, 0.357, 0.2497, 0.357, 0.2324])
me_003.materials.append(mat_material)
me_003.use_remesh_preserve_volume = False
me_003.use_remesh_preserve_attributes = False
me_003.use_mirror_vertex_groups = False
me_003.update()

# ---- objects
ob_x = bpy.data.objects.new('포인트', light_x)
ob_light_ray = bpy.data.objects.new('LIGHT_RAY', me_x)
ob_road_ground = bpy.data.objects.new('ROAD_GROUND', me_012)
ob_streetlamp = bpy.data.objects.new('STREETLAMP', me_008)
ob_rail = bpy.data.objects.new('RAIL', me_003)

# ---- transforms, parenting, visibility, modifiers, constraints
ob_x.location = (0.0, 100.0, 0.0)
ob_x.lineart.crease_threshold = 0.0
ob_light_ray.location = (0.025, -12.6, -6.258e-07)
ob_light_ray.rotation_euler = (-1.571, -2.22e-16, 2.22e-16)
ob_light_ray.scale = (16.0, 16.0, 16.0)
ob_light_ray.lineart.crease_threshold = 0.0
ob_road_ground.location = (0.025, 8.486, 8.047e-07)
ob_road_ground.rotation_euler = (-2.384e-07, 3.142, -8.742e-08)
ob_road_ground.scale = (20.0, 20.0, 80.0)
ob_road_ground.lineart.crease_threshold = 0.0
ob_streetlamp.location = (-0.075, 7.625, -1.49e-07)
ob_streetlamp.rotation_euler = (-1.571, -3.142, 8.742e-08)
ob_streetlamp.scale = (0.3, 0.3, 30.0)
ob_streetlamp.lineart.crease_threshold = 0.0
ob_rail.location = (0.025, 8.486, 50.0)
ob_rail.rotation_euler = (-2.384e-07, 3.142, -8.742e-08)
ob_rail.scale = (20.0, 20.0, 40.0)
ob_rail.lineart.crease_threshold = 0.0

# ---- collection membership
col_collection_1.objects.link(ob_x)
col_collection_1.objects.link(ob_light_ray)
col_collection_1.objects.link(ob_road_ground)
col_collection_1.objects.link(ob_streetlamp)
col_collection_1.objects.link(ob_rail)

# ---- scene / render settings (as saved in the file)
scene.frame_start = 1; scene.frame_end = 250; scene.frame_set(1)
scene.render.engine = 'BLENDER_EEVEE_NEXT'
scene.render.resolution_percentage = 50
scene.render.dither_intensity = 0.0
scene.cycles.use_denoising = False
scene.cycles.samples = 128
scene.cycles.sampling_pattern = 'TABULATED_SOBOL'
scene.cycles.light_sampling_threshold = 0.0
scene.cycles.use_adaptive_sampling = False
scene.cycles.use_light_tree = False
scene.cycles.blur_glossy = 0.0
scene.cycles.sample_clamp_indirect = 0.0
scene.view_settings.view_transform = 'Standard'
bpy.context.view_layer.update()

# ---- added for rendering (the .blend has no active camera): camera
cam_auto = bpy.data.cameras.new('AutoCamera')
cam_auto.lens = 50.0
cam_auto.sensor_width = 36.0
cam_auto.clip_end = 3892.74
ob_auto_camera = bpy.data.objects.new('AutoCamera', cam_auto)
scene.collection.objects.link(ob_auto_camera)
ob_auto_camera.location = (221.834, -270.185, 177.447)
ob_auto_camera.rotation_euler = (1.09748, -7.21219e-08, 0.694738)
scene.camera = ob_auto_camera
bpy.context.view_layer.update()
